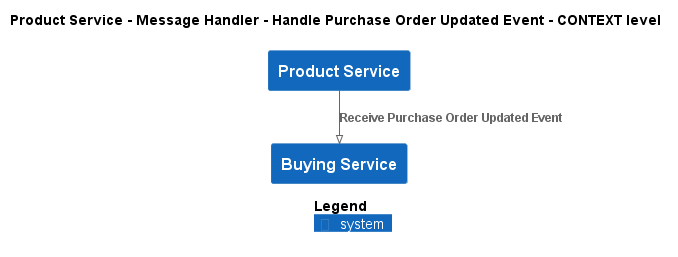

The diagram above was rendered by PlantUML. Its source (embedded in the PNG):
@startuml
!pragma layout smetana
!include ..\..\..\..\..\..\.c4s\C4_Context.puml

AddElementTag("state:new", $bgColor=green, $fontColor=#ffffff, $borderColor=green, $shadowing="False")
AddElementTag("state:changed", $bgColor=orange, $fontColor=#ffffff, $borderColor=orange, $shadowing="False")
AddElementTag("state:removed", $bgColor=red, $fontColor=#ffffff, $borderColor=red, $shadowing="False")

AddRelTag("state:new", $textColor=green, $lineColor=green)
AddRelTag("state:changed", $textColor=orange, $lineColor=orange)
AddRelTag("state:removed", $textColor=red, $lineColor=red)

SHOW_PERSON_PORTRAIT()
LAYOUT_TOP_DOWN()

skinparam linetype polyline

title Product Service - Message Handler - Handle Purchase Order Updated Event - CONTEXT level

System(ECommercePlatform.SoftwareSystems.ProductService, "Product Service", "")
System(ECommercePlatform.SoftwareSystems.BuyingService, "Buying Service", "")

Rel(ECommercePlatform.SoftwareSystems.ProductService, ECommercePlatform.SoftwareSystems.BuyingService, "Receive Purchase Order Updated Event")


SHOW_LEGEND()
@enduml